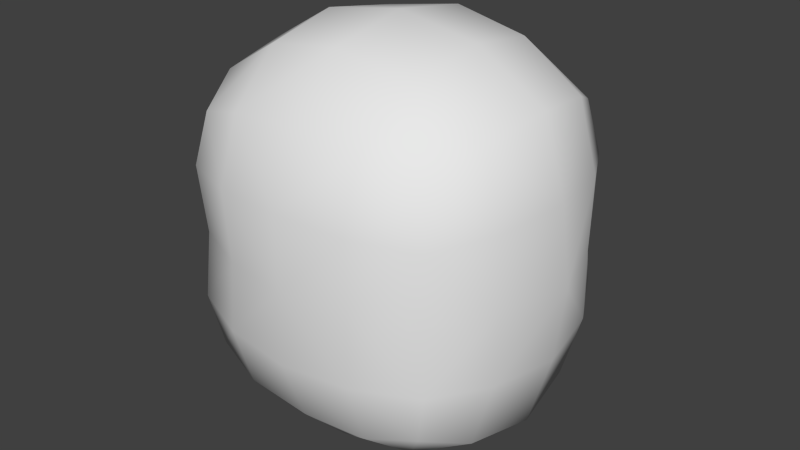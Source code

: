 # Source: player.blend  (saved by Blender 2.66.1; exported with 4.5.12 LTS)
import bpy
from mathutils import Matrix  # noqa: F401  (used for matrix-valued properties, if any)

bpy.ops.wm.read_factory_settings(use_empty=True)
scene = bpy.context.scene
scene.name = 'Scene'

# ---- collections
col_collection_1 = bpy.data.collections.new('Collection 1'); scene.collection.children.link(col_collection_1)

# ---- materials (node trees are filled in below, after node groups)
mat_material = bpy.data.materials.new('Material')
mat_material.alpha_threshold = 0.0
mat_material.use_transparent_shadow = False
mat_material.roughness = 0.5
mat_material.line_color = (0.0, 0.0, 0.0, 1.0)

# ---- material node trees

# ---- world
world_world = bpy.data.worlds.new('World'); scene.world = world_world
world_world.color = (0.05088, 0.05088, 0.05088)
world_world.use_sun_shadow = False
world_world.sun_shadow_jitter_overblur = 0.0
world_world.cycles.sampling_method = 'MANUAL'
world_world.cycles.sample_map_resolution = 256

# ---- meshes
me_cube = bpy.data.meshes.new('Cube')
me_cube.from_pydata([(4.54e-08, 1.062e-07, -0.8785), (0.3507, 2.235e-08, -0.8194), (-2.235e-08, -0.3507, -0.8194), (-0.3507, 1.565e-07, -0.8194), (1.043e-07, 0.3507, -0.8194), (0.3264, 0.3264, -0.7639), (0.3264, -0.3264, -0.7639), (-0.3264, -0.3264, -0.7639), (-0.3264, 0.3264, -0.7639), (-1.136e-07, -1.648e-07, 0.8785), (0.0, 0.3507, 0.8194), (-0.3507, -4.47e-08, 0.8194), (-2.235e-07, -0.3507, 0.8194), (0.3507, -2.682e-07, 0.8194), (0.3264, 0.3264, 0.7639), (-0.3264, 0.3264, 0.7639), (-0.3264, -0.3264, 0.7639), (0.3264, -0.3264, 0.7639), (0.7801, -2.384e-07, -5.419e-09), (0.685, 0.2921, -5.028e-09), (0.7389, -2.902e-07, 0.324), (0.685, -0.2921, -3.908e-10), (0.7389, -1.689e-07, -0.324), (0.6854, 0.301, -0.3043), (0.6854, 0.301, 0.3043), (0.6854, -0.301, 0.3043), (0.6854, -0.301, -0.3043), (-2.012e-07, -0.6787, 5.447e-12), (0.2869, -0.6331, -4.383e-10), (-2.408e-07, -0.6815, 0.3113), (-0.2869, -0.6331, -4.383e-10), (-1.594e-07, -0.6815, -0.3113), (0.2962, -0.6499, -0.2985), (0.2962, -0.6499, 0.2985), (-0.2962, -0.6499, 0.2985), (-0.2962, -0.6499, -0.2985), (-0.7801, 1.639e-07, -5.419e-09), (-0.685, -0.2921, -1.123e-08), (-0.7389, 1.195e-07, 0.324), (-0.685, 0.2921, 5.809e-09), (-0.7389, 1.788e-07, -0.324), (-0.6854, -0.301, -0.3043), (-0.6854, -0.301, 0.3043), (-0.6854, 0.301, 0.3043), (-0.6854, 0.301, -0.3043), (1.44e-07, 0.6787, 1.674e-08), (0.2869, 0.6331, 1.112e-08), (1.495e-07, 0.6815, -0.3113), (-0.2869, 0.6331, 1.112e-08), (1.491e-07, 0.6815, 0.3113), (0.2962, 0.6499, 0.2985), (0.2962, 0.6499, -0.2985), (-0.2962, 0.6499, -0.2985), (-0.2962, 0.6499, 0.2985), (0.599, 0.3021, -0.599), (0.6432, -7.264e-08, -0.6432), (0.599, -0.3021, -0.599), (0.2923, 0.5631, -0.5731), (1.4e-07, 0.5733, -0.5931), (-0.2923, 0.5631, -0.5731), (0.5583, 0.5428, -0.2868), (0.5383, 0.5235, 4.967e-09), (0.5583, 0.5428, 0.2869), (0.2923, -0.5631, -0.5731), (-1.037e-07, -0.5733, -0.5931), (-0.2923, -0.5631, -0.5731), (0.5583, -0.5428, -0.2868), (0.5383, -0.5235, -4.967e-09), (0.5583, -0.5428, 0.2868), (-0.599, -0.3021, -0.599), (-0.6432, 1.844e-07, -0.6432), (-0.599, 0.3021, -0.599), (-0.5583, -0.5428, -0.2869), (-0.5383, -0.5235, -4.967e-09), (-0.5583, -0.5428, 0.2868), (-0.5583, 0.5428, -0.2868), (-0.5383, 0.5235, 4.967e-09), (-0.5583, 0.5428, 0.2868), (0.599, 0.3021, 0.599), (0.6432, -3.316e-07, 0.6432), (0.599, -0.3021, 0.599), (0.2923, 0.5631, 0.5731), (9.197e-08, 0.5733, 0.5931), (-0.2923, 0.5631, 0.5731), (0.2923, -0.5631, 0.5731), (-2.566e-07, -0.5733, 0.5931), (-0.2923, -0.5631, 0.5731), (-0.599, -0.3021, 0.599), (-0.6432, 6.333e-08, 0.6432), (-0.599, 0.3021, 0.599), (0.5091, 0.5091, -0.5092), (0.5091, -0.5091, -0.5092), (-0.5091, -0.5091, -0.5092), (-0.5091, 0.5091, -0.5092), (0.5091, 0.5091, 0.5092), (0.5091, -0.5091, 0.5092), (-0.5091, -0.5091, 0.5092), (-0.5091, 0.5091, 0.5092), (0.2923, -0.5631, 0.5731), (-2.566e-07, -0.5733, 0.5931), (-0.2923, -0.5631, 0.5731), (0.5091, -0.5091, 0.5092), (-0.5091, -0.5091, 0.5092)], [(101, 98), (98, 99), (99, 100), (100, 102)], [(0, 4, 5, 1), (1, 5, 54, 55), (4, 58, 57, 5), (5, 57, 90, 54), (0, 1, 6, 2), (2, 6, 63, 64), (1, 55, 56, 6), (6, 56, 91, 63), (0, 2, 7, 3), (3, 7, 69, 70), (2, 64, 65, 7), (7, 65, 92, 69), (0, 3, 8, 4), (4, 8, 59, 58), (3, 70, 71, 8), (8, 71, 93, 59), (9, 13, 14, 10), (10, 14, 81, 82), (13, 79, 78, 14), (14, 78, 94, 81), (9, 10, 15, 11), (11, 15, 89, 88), (10, 82, 83, 15), (15, 83, 97, 89), (9, 11, 16, 12), (12, 16, 86, 85), (11, 88, 87, 16), (16, 87, 96, 86), (9, 12, 17, 13), (13, 17, 80, 79), (12, 85, 84, 17), (17, 84, 95, 80), (18, 22, 23, 19), (19, 23, 60, 61), (22, 55, 54, 23), (23, 54, 90, 60), (18, 19, 24, 20), (20, 24, 78, 79), (19, 61, 62, 24), (24, 62, 94, 78), (18, 20, 25, 21), (21, 25, 68, 67), (20, 79, 80, 25), (25, 80, 95, 68), (18, 21, 26, 22), (22, 26, 56, 55), (21, 67, 66, 26), (26, 66, 91, 56), (27, 31, 32, 28), (28, 32, 66, 67), (31, 64, 63, 32), (32, 63, 91, 66), (27, 28, 33, 29), (29, 33, 84, 85), (28, 67, 68, 33), (33, 68, 95, 84), (27, 29, 34, 30), (30, 34, 74, 73), (29, 85, 86, 34), (34, 86, 96, 74), (27, 30, 35, 31), (31, 35, 65, 64), (30, 73, 72, 35), (35, 72, 92, 65), (36, 40, 41, 37), (37, 41, 72, 73), (40, 70, 69, 41), (41, 69, 92, 72), (36, 37, 42, 38), (38, 42, 87, 88), (37, 73, 74, 42), (42, 74, 96, 87), (36, 38, 43, 39), (39, 43, 77, 76), (38, 88, 89, 43), (43, 89, 97, 77), (36, 39, 44, 40), (40, 44, 71, 70), (39, 76, 75, 44), (44, 75, 93, 71), (45, 49, 50, 46), (46, 50, 62, 61), (49, 82, 81, 50), (50, 81, 94, 62), (45, 46, 51, 47), (47, 51, 57, 58), (46, 61, 60, 51), (51, 60, 90, 57), (45, 47, 52, 48), (48, 52, 75, 76), (47, 58, 59, 52), (52, 59, 93, 75), (45, 48, 53, 49), (49, 53, 83, 82), (48, 76, 77, 53), (53, 77, 97, 83)])
me_cube.polygons.foreach_set('use_smooth', [True] * 96)
_uv = me_cube.uv_layers.new(name='UVMap')
_uv.uv.foreach_set('vector', [0.807, 0.1907, 0.807, 0.09428, 0.8968, 0.101, 0.9034, 0.1907, 0.9034, 0.1907, 0.8968, 0.101, 0.9717, 0.1076, 0.9839, 0.1907, 0.807, 0.09428, 0.807, 0.03306, 0.8874, 0.03586, 0.8968, 0.101, 0.8968, 0.101, 0.8874, 0.03586, 0.947, 0.05072, 0.9717, 0.1076, 0.807, 0.1907, 0.9034, 0.1907, 0.8968, 0.2805, 0.807, 0.2872, 0.807, 0.2872, 0.8968, 0.2805, 0.8874, 0.3456, 0.807, 0.3484, 0.9034, 0.1907, 0.9839, 0.1907, 0.9717, 0.2738, 0.8968, 0.2805, 0.8968, 0.2805, 0.9717, 0.2738, 0.947, 0.3307, 0.8874, 0.3456, 0.807, 0.1907, 0.807, 0.2872, 0.7172, 0.2805, 0.7106, 0.1907, 0.7106, 0.1907, 0.7172, 0.2805, 0.6423, 0.2738, 0.6301, 0.1907, 0.807, 0.2872, 0.807, 0.3484, 0.7266, 0.3456, 0.7172, 0.2805, 0.7172, 0.2805, 0.7266, 0.3456, 0.667, 0.3307, 0.6423, 0.2738, 0.807, 0.1907, 0.7106, 0.1907, 0.7172, 0.101, 0.807, 0.09428, 0.807, 0.09428, 0.7172, 0.101, 0.7266, 0.03586, 0.807, 0.03306, 0.7106, 0.1907, 0.6301, 0.1907, 0.6423, 0.1076, 0.7172, 0.101, 0.7172, 0.101, 0.6423, 0.1076, 0.667, 0.05072, 0.7266, 0.03586, 0.8077, 0.5524, 0.9041, 0.5524, 0.8974, 0.6422, 0.8077, 0.6489, 0.8077, 0.6489, 0.8974, 0.6422, 0.8881, 0.7073, 0.8077, 0.7101, 0.9041, 0.5524, 0.9846, 0.5524, 0.9724, 0.6355, 0.8974, 0.6422, 0.8974, 0.6422, 0.9724, 0.6355, 0.9477, 0.6924, 0.8881, 0.7073, 0.8077, 0.5524, 0.8077, 0.6489, 0.7179, 0.6422, 0.7112, 0.5524, 0.7112, 0.5524, 0.7179, 0.6422, 0.643, 0.6355, 0.6308, 0.5524, 0.8077, 0.6489, 0.8077, 0.7101, 0.7273, 0.7073, 0.7179, 0.6422, 0.7179, 0.6422, 0.7273, 0.7073, 0.6677, 0.6924, 0.643, 0.6355, 0.8077, 0.5524, 0.7112, 0.5524, 0.7179, 0.4627, 0.8077, 0.456, 0.8077, 0.456, 0.7179, 0.4627, 0.7273, 0.3976, 0.8077, 0.3948, 0.7112, 0.5524, 0.6308, 0.5524, 0.643, 0.4694, 0.7179, 0.4627, 0.7179, 0.4627, 0.643, 0.4694, 0.6677, 0.4124, 0.7273, 0.3976, 0.8077, 0.5524, 0.8077, 0.456, 0.8974, 0.4627, 0.9041, 0.5524, 0.9041, 0.5524, 0.8974, 0.4627, 0.9724, 0.4694, 0.9846, 0.5524, 0.8077, 0.456, 0.8077, 0.3948, 0.8881, 0.3976, 0.8974, 0.4627, 0.8974, 0.4627, 0.8881, 0.3976, 0.9477, 0.4124, 0.9724, 0.4694, 0.4825, 0.5523, 0.4825, 0.4632, 0.5652, 0.4686, 0.5628, 0.5523, 0.5628, 0.5523, 0.5652, 0.4686, 0.6317, 0.4734, 0.6264, 0.5523, 0.4825, 0.4632, 0.4825, 0.3754, 0.5655, 0.3876, 0.5652, 0.4686, 0.5652, 0.4686, 0.5655, 0.3876, 0.6225, 0.4123, 0.6317, 0.4734, 0.4825, 0.5523, 0.5628, 0.5523, 0.5652, 0.636, 0.4825, 0.6414, 0.4825, 0.6414, 0.5652, 0.636, 0.5655, 0.717, 0.4825, 0.7292, 0.5628, 0.5523, 0.6264, 0.5523, 0.6317, 0.6312, 0.5652, 0.636, 0.5652, 0.636, 0.6317, 0.6312, 0.6225, 0.6923, 0.5655, 0.717, 0.4825, 0.5523, 0.4825, 0.6414, 0.3997, 0.636, 0.4021, 0.5523, 0.4021, 0.5523, 0.3997, 0.636, 0.3332, 0.6312, 0.3385, 0.5523, 0.4825, 0.6414, 0.4825, 0.7292, 0.3994, 0.717, 0.3997, 0.636, 0.3997, 0.636, 0.3994, 0.717, 0.3425, 0.6923, 0.3332, 0.6312, 0.4825, 0.5523, 0.4021, 0.5523, 0.3997, 0.4686, 0.4825, 0.4632, 0.4825, 0.4632, 0.3997, 0.4686, 0.3994, 0.3876, 0.4825, 0.3754, 0.4021, 0.5523, 0.3385, 0.5523, 0.3332, 0.4734, 0.3997, 0.4686, 0.3997, 0.4686, 0.3332, 0.4734, 0.3425, 0.4123, 0.3994, 0.3876, 0.1706, 0.552, 0.1706, 0.4664, 0.2521, 0.4699, 0.2495, 0.552, 0.2495, 0.552, 0.2521, 0.4699, 0.3241, 0.4731, 0.3186, 0.552, 0.1706, 0.4664, 0.1706, 0.3889, 0.251, 0.3944, 0.2521, 0.4699, 0.2521, 0.4699, 0.251, 0.3944, 0.3106, 0.412, 0.3241, 0.4731, 0.1706, 0.552, 0.2495, 0.552, 0.2521, 0.6341, 0.1706, 0.6376, 0.1706, 0.6376, 0.2521, 0.6341, 0.251, 0.7096, 0.1706, 0.7151, 0.2495, 0.552, 0.3186, 0.552, 0.3241, 0.6309, 0.2521, 0.6341, 0.2521, 0.6341, 0.3241, 0.6309, 0.3106, 0.692, 0.251, 0.7096, 0.1706, 0.552, 0.1706, 0.6376, 0.08915, 0.6341, 0.09171, 0.552, 0.09171, 0.552, 0.08915, 0.6341, 0.01707, 0.6309, 0.02259, 0.552, 0.1706, 0.6376, 0.1706, 0.7151, 0.09023, 0.7096, 0.08915, 0.6341, 0.08915, 0.6341, 0.09023, 0.7096, 0.0306, 0.692, 0.01707, 0.6309, 0.1706, 0.552, 0.09171, 0.552, 0.08915, 0.4699, 0.1706, 0.4664, 0.1706, 0.4664, 0.08915, 0.4699, 0.09023, 0.3944, 0.1706, 0.3889, 0.09171, 0.552, 0.02259, 0.552, 0.01707, 0.4731, 0.08915, 0.4699, 0.08915, 0.4699, 0.01707, 0.4731, 0.0306, 0.412, 0.09023, 0.3944, 0.4824, 0.1899, 0.4824, 0.1008, 0.5652, 0.1062, 0.5628, 0.1899, 0.5628, 0.1899, 0.5652, 0.1062, 0.6317, 0.111, 0.6264, 0.1899, 0.4824, 0.1008, 0.4824, 0.013, 0.5655, 0.02517, 0.5652, 0.1062, 0.5652, 0.1062, 0.5655, 0.02517, 0.6224, 0.04986, 0.6317, 0.111, 0.4824, 0.1899, 0.5628, 0.1899, 0.5652, 0.2736, 0.4824, 0.279, 0.4824, 0.279, 0.5652, 0.2736, 0.5655, 0.3546, 0.4824, 0.3668, 0.5628, 0.1899, 0.6264, 0.1899, 0.6317, 0.2688, 0.5652, 0.2736, 0.5652, 0.2736, 0.6317, 0.2688, 0.6224, 0.3299, 0.5655, 0.3546, 0.4824, 0.1899, 0.4824, 0.279, 0.3996, 0.2736, 0.4021, 0.1899, 0.4021, 0.1899, 0.3996, 0.2736, 0.3331, 0.2688, 0.3385, 0.1899, 0.4824, 0.279, 0.4824, 0.3668, 0.3993, 0.3546, 0.3996, 0.2736, 0.3996, 0.2736, 0.3993, 0.3546, 0.3424, 0.3299, 0.3331, 0.2688, 0.4824, 0.1899, 0.4021, 0.1899, 0.3996, 0.1062, 0.4824, 0.1008, 0.4824, 0.1008, 0.3996, 0.1062, 0.3993, 0.02517, 0.4824, 0.013, 0.4021, 0.1899, 0.3385, 0.1899, 0.3331, 0.111, 0.3996, 0.1062, 0.3996, 0.1062, 0.3331, 0.111, 0.3424, 0.04986, 0.3993, 0.02517, 0.1706, 0.1898, 0.1706, 0.2754, 0.08916, 0.2719, 0.09173, 0.1898, 0.09173, 0.1898, 0.08916, 0.2719, 0.01709, 0.2687, 0.0226, 0.1898, 0.1706, 0.2754, 0.1706, 0.3529, 0.09025, 0.3474, 0.08916, 0.2719, 0.08916, 0.2719, 0.09025, 0.3474, 0.03062, 0.3298, 0.01709, 0.2687, 0.1706, 0.1898, 0.09173, 0.1898, 0.08916, 0.1077, 0.1706, 0.1042, 0.1706, 0.1042, 0.08916, 0.1077, 0.09025, 0.03222, 0.1706, 0.02672, 0.09173, 0.1898, 0.0226, 0.1898, 0.01709, 0.1109, 0.08916, 0.1077, 0.08916, 0.1077, 0.01709, 0.1109, 0.03062, 0.0498, 0.09025, 0.03222, 0.1706, 0.1898, 0.1706, 0.1042, 0.2521, 0.1077, 0.2495, 0.1898, 0.2495, 0.1898, 0.2521, 0.1077, 0.3242, 0.1109, 0.3187, 0.1898, 0.1706, 0.1042, 0.1706, 0.02672, 0.251, 0.03222, 0.2521, 0.1077, 0.2521, 0.1077, 0.251, 0.03222, 0.3106, 0.0498, 0.3242, 0.1109, 0.1706, 0.1898, 0.2495, 0.1898, 0.2521, 0.2719, 0.1706, 0.2754, 0.1706, 0.2754, 0.2521, 0.2719, 0.251, 0.3474, 0.1706, 0.3529, 0.2495, 0.1898, 0.3187, 0.1898, 0.3242, 0.2687, 0.2521, 0.2719, 0.2521, 0.2719, 0.3242, 0.2687, 0.3106, 0.3298, 0.251, 0.3474])
me_cube.materials.append(mat_material)
me_cube.use_remesh_preserve_volume = False
me_cube.use_remesh_preserve_attributes = False
me_cube.use_mirror_vertex_groups = False
me_cube.update()

# ---- objects
ob_cube = bpy.data.objects.new('Cube', me_cube)

# ---- transforms, parenting, visibility, modifiers, constraints
ob_cube.location = (0.0, 0.0, 0.0)
ob_cube.lock_rotations_4d = False
ob_cube.empty_display_type = 'ARROWS'
ob_cube.lineart.crease_threshold = 0.0

# ---- collection membership
col_collection_1.objects.link(ob_cube)

# ---- scene / render settings (as saved in the file)
scene.frame_start = 1; scene.frame_end = 250; scene.frame_set(8)
scene.render.engine = 'BLENDER_EEVEE_NEXT'
scene.render.image_settings.color_mode = 'RGB'
scene.render.image_settings.compression = 90
scene.render.resolution_percentage = 50
scene.render.dither_intensity = 0.0
scene.render.bake_margin = 2
scene.cycles.use_denoising = False
scene.cycles.samples = 10
scene.cycles.sampling_pattern = 'TABULATED_SOBOL'
scene.cycles.light_sampling_threshold = 0.0
scene.cycles.use_adaptive_sampling = False
scene.cycles.use_light_tree = False
scene.cycles.blur_glossy = 0.0
scene.cycles.volume_bounces = 1
scene.cycles.pixel_filter_type = 'GAUSSIAN'
scene.cycles.sample_clamp_indirect = 0.0
scene.view_settings.view_transform = 'Standard'
bpy.context.view_layer.update()

# ---- added for rendering (the .blend has no active camera and no usable light): camera, sun
cam_auto = bpy.data.cameras.new('AutoCamera')
cam_auto.lens = 50.0
cam_auto.sensor_width = 36.0
cam_auto.clip_end = 1000.0
ob_auto_camera = bpy.data.objects.new('AutoCamera', cam_auto)
scene.collection.objects.link(ob_auto_camera)
ob_auto_camera.location = (2.51324, -3.01589, 2.01059)
ob_auto_camera.rotation_euler = (1.09748, -7.21219e-08, 0.694738)
scene.camera = ob_auto_camera
light_auto_sun = bpy.data.lights.new('AutoSun', 'SUN')
light_auto_sun.energy = 3.0
light_auto_sun.angle = 0.0523599
ob_auto_sun = bpy.data.objects.new('AutoSun', light_auto_sun)
scene.collection.objects.link(ob_auto_sun)
ob_auto_sun.rotation_euler = (0.872665, 0.174533, 0.523599)
bpy.context.view_layer.update()
